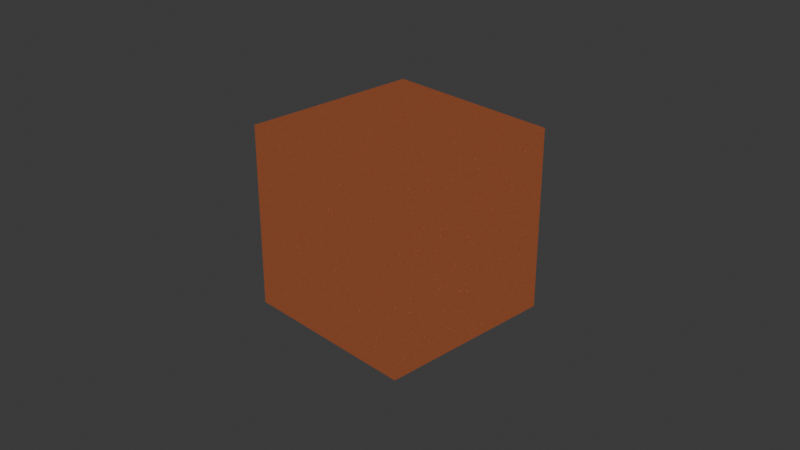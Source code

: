 # Source: Dachpfannen.blend  (saved by Blender 4.0.36; exported with 4.5.12 LTS)
import bpy
from mathutils import Matrix  # noqa: F401  (used for matrix-valued properties, if any)

bpy.ops.wm.read_factory_settings(use_empty=True)
scene = bpy.context.scene
scene.name = 'Scene'

# ---- collections
col_collection = bpy.data.collections.new('Collection'); scene.collection.children.link(col_collection)

# ---- materials (node trees are filled in below, after node groups)
mat_dachpfannen = bpy.data.materials.new('dachpfannen')
mat_dachpfannen.alpha_threshold = 0.0
mat_dachpfannen.use_transparent_shadow = False
mat_dachpfannen.roughness = 0.5
mat_dachpfannen.line_color = (0.0, 0.0, 0.0, 1.0)

# ---- material node trees
mat_dachpfannen.use_nodes = True; mat_dachpfannen.node_tree.nodes.clear()
_N = mat_dachpfannen.node_tree.nodes; _L = mat_dachpfannen.node_tree.links
n0 = _N.new('ShaderNodeInvert'); n0.name = 'Invert Color'; n0.location = (-239, 266)
n1 = _N.new('ShaderNodeMath'); n1.name = 'Math'; n1.location = (-426, 279)
n1.operation = 'GREATER_THAN'
n2 = _N.new('ShaderNodeMath'); n2.name = 'Math.001'; n2.location = (-637, 444)
n2.operation = 'LESS_THAN'
n3 = _N.new('ShaderNodeTexWave'); n3.name = 'Wave Texture'; n3.location = (-863, 616)
n4 = _N.new('ShaderNodeSeparateXYZ'); n4.name = 'Separate XYZ'; n4.location = (-866, 288)
n5 = _N.new('ShaderNodeMapping'); n5.name = 'Mapping'; n5.location = (-1051, 575)
n5.inputs[1].default_value = (0.5, -0.4, 0.0)
n5.inputs[2].default_value = (0.0, 0.0, 1.571)
n6 = _N.new('ShaderNodeTexWave'); n6.name = 'Wave Texture.001'; n6.location = (-871, 119)
n7 = _N.new('ShaderNodeSeparateXYZ'); n7.name = 'Separate XYZ.001'; n7.location = (-874, -209)
n8 = _N.new('ShaderNodeMath'); n8.name = 'Math.002'; n8.location = (-627, 79)
n8.operation = 'LESS_THAN'
n9 = _N.new('ShaderNodeMapping'); n9.name = 'Mapping.001'; n9.location = (-1052, 48)
n9.inputs[1].default_value = (0.5, -0.5, 0.0)
n9.inputs[2].default_value = (0.0, 0.0, 1.571)
n10 = _N.new('ShaderNodeVectorMath'); n10.name = 'Vector Math'; n10.location = (-1269, 191)
n10.operation = 'FRACTION'
n11 = _N.new('ShaderNodeVectorMath'); n11.name = 'Vector Math.001'; n11.location = (-1439, 198)
n11.operation = 'SCALE'
n11.inputs[3].default_value = 20.0
n12 = _N.new('ShaderNodeMapping'); n12.name = 'Mapping.002'; n12.location = (-1615, 193)
n13 = _N.new('ShaderNodeTexCoord'); n13.name = 'Texture Coordinate'; n13.location = (-2146, 169)
n14 = _N.new('ShaderNodeMix'); n14.name = 'Mix'; n14.location = (-1794, 227)
n14.data_type = 'RGBA'
n14.blend_type = 'OVERLAY'
n14.inputs[0].default_value = 0.1
n15 = _N.new('ShaderNodeTexNoise'); n15.name = 'Noise Texture'; n15.location = (-1961, 209)
n16 = _N.new('ShaderNodeBsdfPrincipled'); n16.name = 'Principled BSDF'; n16.location = (-42, 350)
n16.inputs[3].default_value = 1.45
n17 = _N.new('ShaderNodeShaderToRGB'); n17.name = 'Shader to RGB'; n17.location = (259, 233)
n18 = _N.new('ShaderNodeValToRGB'); n18.name = 'Color Ramp'; n18.location = (433, 245)
n18.color_ramp.interpolation = 'CONSTANT'
while len(n18.color_ramp.elements) > 1: n18.color_ramp.elements.remove(n18.color_ramp.elements[-1])
n18.color_ramp.elements[0].position = 0.0; n18.color_ramp.elements[0].color = (0.088, 0.033, 0.029, 1.0)
_e = n18.color_ramp.elements.new(0.05455); _e.color = (0.197, 0.059, 0.026, 1.0)
_e = n18.color_ramp.elements.new(0.07727); _e.color = (0.361, 0.104, 0.044, 1.0)
_e = n18.color_ramp.elements.new(0.4591); _e.color = (0.424, 0.121, 0.051, 1.0)
n19 = _N.new('ShaderNodeValToRGB'); n19.name = 'Color Ramp.001'; n19.location = (425, 532)
n19.color_ramp.interpolation = 'CONSTANT'
while len(n19.color_ramp.elements) > 1: n19.color_ramp.elements.remove(n19.color_ramp.elements[-1])
n19.color_ramp.elements[0].position = 0.0; n19.color_ramp.elements[0].color = (0.0, 0.0, 0.0, 1.0)
_e = n19.color_ramp.elements.new(0.7); _e.color = (0.623, 0.175, 0.073, 1.0)
n20 = _N.new('ShaderNodeOutputMaterial'); n20.name = 'Material Output'; n20.location = (921, 397)
n21 = _N.new('ShaderNodeMix'); n21.name = 'Mix.001'; n21.location = (707, 402)
n21.data_type = 'RGBA'
n22 = _N.new('ShaderNodeTexNoise'); n22.name = 'Noise Texture.001'; n22.location = (250, 518)
n22.inputs[2].default_value = 125.0
n23 = _N.new('ShaderNodeValue'); n23.name = 'Value'; n23.location = (-1060, 192)
n23.outputs[0].default_value = 0.11
_L.new(n0.outputs[0], n16.inputs[0])
_L.new(n1.outputs[0], n0.inputs[1])
_L.new(n3.outputs[0], n2.inputs[0])
_L.new(n4.outputs[1], n2.inputs[1])
_L.new(n5.outputs[0], n3.inputs[0])
_L.new(n5.outputs[0], n4.inputs[0])
_L.new(n9.outputs[0], n6.inputs[0])
_L.new(n9.outputs[0], n7.inputs[0])
_L.new(n6.outputs[0], n8.inputs[0])
_L.new(n7.outputs[1], n8.inputs[1])
_L.new(n2.outputs[0], n1.inputs[0])
_L.new(n8.outputs[0], n1.inputs[1])
_L.new(n10.outputs[0], n9.inputs[0])
_L.new(n10.outputs[0], n5.inputs[0])
_L.new(n11.outputs[0], n10.inputs[0])
_L.new(n14.outputs[2], n12.inputs[0])
_L.new(n12.outputs[0], n11.inputs[0])
_L.new(n13.outputs[2], n15.inputs[0])
_L.new(n13.outputs[2], n14.inputs[6])
_L.new(n15.outputs[1], n14.inputs[7])
_L.new(n16.outputs[0], n17.inputs[0])
_L.new(n17.outputs[0], n18.inputs[0])
_L.new(n22.outputs[0], n19.inputs[0])
_L.new(n19.outputs[0], n21.inputs[7])
_L.new(n18.outputs[0], n21.inputs[6])
_L.new(n21.outputs[2], n20.inputs[0])
_L.new(n23.outputs[0], n6.inputs[1])
_L.new(n23.outputs[0], n3.inputs[1])
n20.is_active_output = True

# ---- world
world_world = bpy.data.worlds.new('World'); scene.world = world_world
world_world.use_nodes = True; world_world.node_tree.nodes.clear()
_N = world_world.node_tree.nodes; _L = world_world.node_tree.links
n0 = _N.new('ShaderNodeOutputWorld'); n0.name = 'World Output'; n0.location = (300, 300)
n1 = _N.new('ShaderNodeBackground'); n1.name = 'Background'; n1.location = (10, 300)
n1.inputs[0].default_value = (0.05088, 0.05088, 0.05088, 1.0)
_L.new(n1.outputs[0], n0.inputs[0])
n0.is_active_output = True
world_world.color = (0.05088, 0.05088, 0.05088)
world_world.use_sun_shadow = False
world_world.sun_shadow_jitter_overblur = 0.0

# ---- cameras
cam_camera = bpy.data.cameras.new('Camera')
cam_camera.clip_end = 100.0
cam_camera.ortho_scale = 7.314

# ---- lights
light_sun = bpy.data.lights.new('Sun', 'SUN')
light_sun.color = (1.0, 0.9372, 0.7629)
light_sun.transmission_factor = 0.0
light_sun.energy = 3.0

# ---- meshes
me_cube = bpy.data.meshes.new('Cube')
me_cube.from_pydata([(-1.0, -1.0, -1.0), (-1.0, -1.0, 1.0), (-1.0, 1.0, -1.0), (-1.0, 1.0, 1.0), (1.0, -1.0, -1.0), (1.0, -1.0, 1.0), (1.0, 1.0, -1.0), (1.0, 1.0, 1.0)], [], [(0, 1, 3, 2), (2, 3, 7, 6), (6, 7, 5, 4), (4, 5, 1, 0), (2, 6, 4, 0), (7, 3, 1, 5)])
_uv = me_cube.uv_layers.new(name='UVMap')
_uv.uv.foreach_set('vector', [0.0, 0.0, 0.0, 1.0, 1.0, 1.0, 1.0, 0.0, 0.0, 0.0, 0.0, 1.0, 1.0, 1.0, 1.0, 0.0, 1.0, 0.0, 1.0, 1.0, 0.0, 1.0, 0.0, 0.0, 1.0, 0.0, 1.0, 1.0, 0.0, 1.0, 0.0, 0.0, 0.0, 1.0, 1.0, 1.0, 1.0, 0.0, 0.0, 0.0, 1.0, 1.0, 0.0, 1.0, 0.0, 0.0, 1.0, 0.0])
me_cube.materials.append(mat_dachpfannen)
me_cube.update()

# ---- objects
ob_camera = bpy.data.objects.new('Camera', cam_camera)
ob_sun = bpy.data.objects.new('Sun', light_sun)
ob_dachpfannenshader = bpy.data.objects.new('DachpfannenShader', me_cube)

# ---- transforms, parenting, visibility, modifiers, constraints
ob_camera.location = (7.359, -6.926, 4.958)
ob_camera.rotation_euler = (1.109, 0.0, 0.8149)
ob_camera.lock_rotations_4d = False
ob_camera.empty_display_type = 'ARROWS'
ob_camera.color = (0.0, 0.0, 0.0, 0.0)
ob_camera.display_type = 'WIRE'
ob_camera.lineart.crease_threshold = 0.0
ob_sun.location = (0.0, 0.0, 0.0)
ob_dachpfannenshader.location = (0.0, 0.0, 0.0)

# ---- collection membership
col_collection.objects.link(ob_camera)
col_collection.objects.link(ob_sun)
col_collection.objects.link(ob_dachpfannenshader)

# ---- scene / render settings (as saved in the file)
scene.camera = ob_camera
scene.frame_start = 1; scene.frame_end = 250; scene.frame_set(1)
scene.render.engine = 'BLENDER_EEVEE_NEXT'
scene.cycles.sampling_pattern = 'TABULATED_SOBOL'
bpy.context.view_layer.update()
